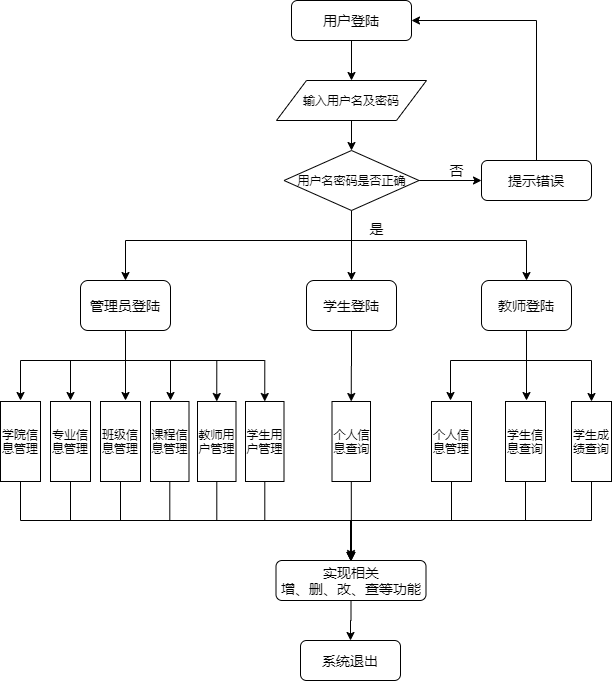

The diagram above was exported from draw.io. Its source (the exported page's mxGraphModel, read from the mxfile embedded in the PNG):
<mxGraphModel dx="1038" dy="548" grid="1" gridSize="10" guides="1" tooltips="1" connect="1" arrows="1" fold="1" page="1" pageScale="1" pageWidth="827" pageHeight="1169" math="0" shadow="0">
  <root>
    <mxCell id="WIyWlLk6GJQsqaUBKTNV-0" />
    <mxCell id="WIyWlLk6GJQsqaUBKTNV-1" parent="WIyWlLk6GJQsqaUBKTNV-0" />
    <mxCell id="h6bSGWQ5k-iOWXT6mfUp-46" style="edgeStyle=orthogonalEdgeStyle;rounded=0;orthogonalLoop=1;jettySize=auto;html=1;fillColor=#000000;" edge="1" parent="WIyWlLk6GJQsqaUBKTNV-1" source="h6bSGWQ5k-iOWXT6mfUp-1">
      <mxGeometry relative="1" as="geometry">
        <mxPoint x="140" y="520" as="targetPoint" />
        <Array as="points">
          <mxPoint x="245" y="480" />
          <mxPoint x="140" y="480" />
        </Array>
      </mxGeometry>
    </mxCell>
    <mxCell id="h6bSGWQ5k-iOWXT6mfUp-48" style="edgeStyle=orthogonalEdgeStyle;rounded=0;orthogonalLoop=1;jettySize=auto;html=1;fillColor=#000000;" edge="1" parent="WIyWlLk6GJQsqaUBKTNV-1" source="h6bSGWQ5k-iOWXT6mfUp-1">
      <mxGeometry relative="1" as="geometry">
        <mxPoint x="190" y="520" as="targetPoint" />
        <Array as="points">
          <mxPoint x="245" y="480" />
          <mxPoint x="190" y="480" />
        </Array>
      </mxGeometry>
    </mxCell>
    <mxCell id="h6bSGWQ5k-iOWXT6mfUp-49" style="edgeStyle=orthogonalEdgeStyle;rounded=0;orthogonalLoop=1;jettySize=auto;html=1;fillColor=#000000;" edge="1" parent="WIyWlLk6GJQsqaUBKTNV-1" source="h6bSGWQ5k-iOWXT6mfUp-1">
      <mxGeometry relative="1" as="geometry">
        <mxPoint x="245" y="520" as="targetPoint" />
      </mxGeometry>
    </mxCell>
    <mxCell id="h6bSGWQ5k-iOWXT6mfUp-50" style="edgeStyle=orthogonalEdgeStyle;rounded=0;orthogonalLoop=1;jettySize=auto;html=1;fillColor=#000000;" edge="1" parent="WIyWlLk6GJQsqaUBKTNV-1" source="h6bSGWQ5k-iOWXT6mfUp-1">
      <mxGeometry relative="1" as="geometry">
        <mxPoint x="290" y="520" as="targetPoint" />
        <Array as="points">
          <mxPoint x="245" y="480" />
          <mxPoint x="290" y="480" />
        </Array>
      </mxGeometry>
    </mxCell>
    <mxCell id="h6bSGWQ5k-iOWXT6mfUp-51" style="edgeStyle=orthogonalEdgeStyle;rounded=0;orthogonalLoop=1;jettySize=auto;html=1;entryX=0.5;entryY=0;entryDx=0;entryDy=0;fillColor=#000000;" edge="1" parent="WIyWlLk6GJQsqaUBKTNV-1" source="h6bSGWQ5k-iOWXT6mfUp-1" target="h6bSGWQ5k-iOWXT6mfUp-32">
      <mxGeometry relative="1" as="geometry">
        <Array as="points">
          <mxPoint x="245" y="480" />
          <mxPoint x="336" y="480" />
        </Array>
      </mxGeometry>
    </mxCell>
    <mxCell id="h6bSGWQ5k-iOWXT6mfUp-52" style="edgeStyle=orthogonalEdgeStyle;rounded=0;orthogonalLoop=1;jettySize=auto;html=1;entryX=0.5;entryY=0;entryDx=0;entryDy=0;fillColor=#000000;" edge="1" parent="WIyWlLk6GJQsqaUBKTNV-1" source="h6bSGWQ5k-iOWXT6mfUp-1" target="h6bSGWQ5k-iOWXT6mfUp-33">
      <mxGeometry relative="1" as="geometry">
        <Array as="points">
          <mxPoint x="245" y="480" />
          <mxPoint x="384" y="480" />
        </Array>
      </mxGeometry>
    </mxCell>
    <mxCell id="h6bSGWQ5k-iOWXT6mfUp-1" value="&lt;font style=&quot;font-size: 14px&quot;&gt;管理员登陆&lt;/font&gt;" style="rounded=1;whiteSpace=wrap;html=1;" vertex="1" parent="WIyWlLk6GJQsqaUBKTNV-1">
      <mxGeometry x="200" y="400" width="90" height="50" as="geometry" />
    </mxCell>
    <mxCell id="h6bSGWQ5k-iOWXT6mfUp-23" style="edgeStyle=orthogonalEdgeStyle;rounded=0;orthogonalLoop=1;jettySize=auto;html=1;fillColor=#000000;entryX=0.5;entryY=0;entryDx=0;entryDy=0;" edge="1" parent="WIyWlLk6GJQsqaUBKTNV-1" source="h6bSGWQ5k-iOWXT6mfUp-2" target="h6bSGWQ5k-iOWXT6mfUp-24">
      <mxGeometry relative="1" as="geometry">
        <mxPoint x="471" y="480" as="targetPoint" />
      </mxGeometry>
    </mxCell>
    <mxCell id="h6bSGWQ5k-iOWXT6mfUp-2" value="&lt;span&gt;&lt;font style=&quot;font-size: 14px&quot;&gt;学生登陆&lt;/font&gt;&lt;/span&gt;" style="rounded=1;whiteSpace=wrap;html=1;" vertex="1" parent="WIyWlLk6GJQsqaUBKTNV-1">
      <mxGeometry x="426" y="400" width="90" height="50" as="geometry" />
    </mxCell>
    <mxCell id="h6bSGWQ5k-iOWXT6mfUp-39" style="edgeStyle=orthogonalEdgeStyle;rounded=0;orthogonalLoop=1;jettySize=auto;html=1;fillColor=#000000;" edge="1" parent="WIyWlLk6GJQsqaUBKTNV-1" source="h6bSGWQ5k-iOWXT6mfUp-3">
      <mxGeometry relative="1" as="geometry">
        <mxPoint x="570" y="520" as="targetPoint" />
        <Array as="points">
          <mxPoint x="646" y="480" />
          <mxPoint x="570" y="480" />
        </Array>
      </mxGeometry>
    </mxCell>
    <mxCell id="h6bSGWQ5k-iOWXT6mfUp-41" style="edgeStyle=orthogonalEdgeStyle;rounded=0;orthogonalLoop=1;jettySize=auto;html=1;fillColor=#000000;" edge="1" parent="WIyWlLk6GJQsqaUBKTNV-1" source="h6bSGWQ5k-iOWXT6mfUp-3">
      <mxGeometry relative="1" as="geometry">
        <mxPoint x="646" y="520" as="targetPoint" />
      </mxGeometry>
    </mxCell>
    <mxCell id="h6bSGWQ5k-iOWXT6mfUp-42" style="edgeStyle=orthogonalEdgeStyle;rounded=0;orthogonalLoop=1;jettySize=auto;html=1;entryX=0.5;entryY=0;entryDx=0;entryDy=0;fillColor=#000000;" edge="1" parent="WIyWlLk6GJQsqaUBKTNV-1" source="h6bSGWQ5k-iOWXT6mfUp-3" target="h6bSGWQ5k-iOWXT6mfUp-38">
      <mxGeometry relative="1" as="geometry">
        <Array as="points">
          <mxPoint x="646" y="480" />
          <mxPoint x="711" y="480" />
        </Array>
      </mxGeometry>
    </mxCell>
    <mxCell id="h6bSGWQ5k-iOWXT6mfUp-3" value="&lt;span&gt;&lt;font style=&quot;font-size: 14px&quot;&gt;教师登陆&lt;/font&gt;&lt;/span&gt;" style="rounded=1;whiteSpace=wrap;html=1;" vertex="1" parent="WIyWlLk6GJQsqaUBKTNV-1">
      <mxGeometry x="601" y="400" width="90" height="50" as="geometry" />
    </mxCell>
    <mxCell id="h6bSGWQ5k-iOWXT6mfUp-16" style="edgeStyle=orthogonalEdgeStyle;rounded=0;orthogonalLoop=1;jettySize=auto;html=1;exitX=0.5;exitY=1;exitDx=0;exitDy=0;entryX=0.5;entryY=0;entryDx=0;entryDy=0;fillColor=#000000;" edge="1" parent="WIyWlLk6GJQsqaUBKTNV-1" source="h6bSGWQ5k-iOWXT6mfUp-9" target="h6bSGWQ5k-iOWXT6mfUp-10">
      <mxGeometry relative="1" as="geometry" />
    </mxCell>
    <mxCell id="h6bSGWQ5k-iOWXT6mfUp-9" value="&lt;font style=&quot;font-size: 14px&quot;&gt;用户登陆&lt;/font&gt;" style="rounded=1;whiteSpace=wrap;html=1;" vertex="1" parent="WIyWlLk6GJQsqaUBKTNV-1">
      <mxGeometry x="411" y="120" width="120" height="40" as="geometry" />
    </mxCell>
    <mxCell id="h6bSGWQ5k-iOWXT6mfUp-17" style="edgeStyle=orthogonalEdgeStyle;rounded=0;orthogonalLoop=1;jettySize=auto;html=1;exitX=0.5;exitY=1;exitDx=0;exitDy=0;entryX=0.5;entryY=0;entryDx=0;entryDy=0;fillColor=#000000;" edge="1" parent="WIyWlLk6GJQsqaUBKTNV-1" source="h6bSGWQ5k-iOWXT6mfUp-10" target="h6bSGWQ5k-iOWXT6mfUp-11">
      <mxGeometry relative="1" as="geometry" />
    </mxCell>
    <mxCell id="h6bSGWQ5k-iOWXT6mfUp-10" value="&lt;span&gt;输入用户名及密码&lt;/span&gt;" style="shape=parallelogram;perimeter=parallelogramPerimeter;whiteSpace=wrap;html=1;" vertex="1" parent="WIyWlLk6GJQsqaUBKTNV-1">
      <mxGeometry x="396" y="200" width="150" height="40" as="geometry" />
    </mxCell>
    <mxCell id="h6bSGWQ5k-iOWXT6mfUp-13" style="edgeStyle=orthogonalEdgeStyle;rounded=0;orthogonalLoop=1;jettySize=auto;html=1;exitX=1;exitY=0.5;exitDx=0;exitDy=0;fillColor=#000000;" edge="1" parent="WIyWlLk6GJQsqaUBKTNV-1" source="h6bSGWQ5k-iOWXT6mfUp-11" target="h6bSGWQ5k-iOWXT6mfUp-12">
      <mxGeometry relative="1" as="geometry" />
    </mxCell>
    <mxCell id="h6bSGWQ5k-iOWXT6mfUp-18" style="edgeStyle=orthogonalEdgeStyle;rounded=0;orthogonalLoop=1;jettySize=auto;html=1;entryX=0.5;entryY=0;entryDx=0;entryDy=0;fillColor=#000000;" edge="1" parent="WIyWlLk6GJQsqaUBKTNV-1" target="h6bSGWQ5k-iOWXT6mfUp-1">
      <mxGeometry relative="1" as="geometry">
        <mxPoint x="471" y="360" as="sourcePoint" />
      </mxGeometry>
    </mxCell>
    <mxCell id="h6bSGWQ5k-iOWXT6mfUp-19" style="edgeStyle=orthogonalEdgeStyle;rounded=0;orthogonalLoop=1;jettySize=auto;html=1;entryX=0.5;entryY=0;entryDx=0;entryDy=0;fillColor=#000000;" edge="1" parent="WIyWlLk6GJQsqaUBKTNV-1" source="h6bSGWQ5k-iOWXT6mfUp-11" target="h6bSGWQ5k-iOWXT6mfUp-2">
      <mxGeometry relative="1" as="geometry" />
    </mxCell>
    <mxCell id="h6bSGWQ5k-iOWXT6mfUp-20" style="edgeStyle=orthogonalEdgeStyle;rounded=0;orthogonalLoop=1;jettySize=auto;html=1;entryX=0.5;entryY=0;entryDx=0;entryDy=0;fillColor=#000000;" edge="1" parent="WIyWlLk6GJQsqaUBKTNV-1" source="h6bSGWQ5k-iOWXT6mfUp-11" target="h6bSGWQ5k-iOWXT6mfUp-3">
      <mxGeometry relative="1" as="geometry">
        <Array as="points">
          <mxPoint x="471" y="360" />
          <mxPoint x="646" y="360" />
        </Array>
      </mxGeometry>
    </mxCell>
    <mxCell id="h6bSGWQ5k-iOWXT6mfUp-11" value="用户名密码是否正确" style="rhombus;whiteSpace=wrap;html=1;" vertex="1" parent="WIyWlLk6GJQsqaUBKTNV-1">
      <mxGeometry x="403.5" y="270" width="135" height="60" as="geometry" />
    </mxCell>
    <mxCell id="h6bSGWQ5k-iOWXT6mfUp-14" style="edgeStyle=orthogonalEdgeStyle;rounded=0;orthogonalLoop=1;jettySize=auto;html=1;entryX=1;entryY=0.5;entryDx=0;entryDy=0;fillColor=#000000;exitX=0.5;exitY=0;exitDx=0;exitDy=0;" edge="1" parent="WIyWlLk6GJQsqaUBKTNV-1" source="h6bSGWQ5k-iOWXT6mfUp-12" target="h6bSGWQ5k-iOWXT6mfUp-9">
      <mxGeometry relative="1" as="geometry" />
    </mxCell>
    <mxCell id="h6bSGWQ5k-iOWXT6mfUp-12" value="&lt;font style=&quot;font-size: 14px&quot;&gt;提示错误&lt;/font&gt;" style="rounded=1;whiteSpace=wrap;html=1;" vertex="1" parent="WIyWlLk6GJQsqaUBKTNV-1">
      <mxGeometry x="601" y="280" width="110" height="40" as="geometry" />
    </mxCell>
    <mxCell id="h6bSGWQ5k-iOWXT6mfUp-15" value="&lt;font style=&quot;font-size: 14px&quot;&gt;否&lt;/font&gt;" style="text;html=1;align=center;verticalAlign=middle;resizable=0;points=[];autosize=1;" vertex="1" parent="WIyWlLk6GJQsqaUBKTNV-1">
      <mxGeometry x="561" y="280" width="30" height="20" as="geometry" />
    </mxCell>
    <mxCell id="h6bSGWQ5k-iOWXT6mfUp-21" value="&lt;font style=&quot;font-size: 14px&quot;&gt;是&lt;/font&gt;" style="text;html=1;align=center;verticalAlign=middle;resizable=0;points=[];autosize=1;" vertex="1" parent="WIyWlLk6GJQsqaUBKTNV-1">
      <mxGeometry x="481" y="338" width="30" height="20" as="geometry" />
    </mxCell>
    <mxCell id="h6bSGWQ5k-iOWXT6mfUp-62" style="edgeStyle=orthogonalEdgeStyle;rounded=0;orthogonalLoop=1;jettySize=auto;html=1;entryX=0.5;entryY=0;entryDx=0;entryDy=0;fillColor=#000000;" edge="1" parent="WIyWlLk6GJQsqaUBKTNV-1" source="h6bSGWQ5k-iOWXT6mfUp-24" target="h6bSGWQ5k-iOWXT6mfUp-55">
      <mxGeometry relative="1" as="geometry" />
    </mxCell>
    <mxCell id="h6bSGWQ5k-iOWXT6mfUp-24" value="个人信息查询" style="rounded=0;whiteSpace=wrap;html=1;" vertex="1" parent="WIyWlLk6GJQsqaUBKTNV-1">
      <mxGeometry x="451.5" y="521" width="38.5" height="80" as="geometry" />
    </mxCell>
    <mxCell id="h6bSGWQ5k-iOWXT6mfUp-63" style="edgeStyle=orthogonalEdgeStyle;rounded=0;orthogonalLoop=1;jettySize=auto;html=1;fillColor=#000000;" edge="1" parent="WIyWlLk6GJQsqaUBKTNV-1" source="h6bSGWQ5k-iOWXT6mfUp-26">
      <mxGeometry relative="1" as="geometry">
        <mxPoint x="470" y="680" as="targetPoint" />
        <Array as="points">
          <mxPoint x="571" y="640" />
          <mxPoint x="470" y="640" />
        </Array>
      </mxGeometry>
    </mxCell>
    <mxCell id="h6bSGWQ5k-iOWXT6mfUp-26" value="个人信息管理" style="rounded=0;whiteSpace=wrap;html=1;" vertex="1" parent="WIyWlLk6GJQsqaUBKTNV-1">
      <mxGeometry x="551" y="521" width="40" height="80" as="geometry" />
    </mxCell>
    <mxCell id="h6bSGWQ5k-iOWXT6mfUp-64" style="edgeStyle=orthogonalEdgeStyle;rounded=0;orthogonalLoop=1;jettySize=auto;html=1;entryX=0.5;entryY=0;entryDx=0;entryDy=0;fillColor=#000000;" edge="1" parent="WIyWlLk6GJQsqaUBKTNV-1" source="h6bSGWQ5k-iOWXT6mfUp-27" target="h6bSGWQ5k-iOWXT6mfUp-55">
      <mxGeometry relative="1" as="geometry">
        <Array as="points">
          <mxPoint x="645" y="640" />
          <mxPoint x="471" y="640" />
        </Array>
      </mxGeometry>
    </mxCell>
    <mxCell id="h6bSGWQ5k-iOWXT6mfUp-27" value="学生信息查询" style="rounded=0;whiteSpace=wrap;html=1;" vertex="1" parent="WIyWlLk6GJQsqaUBKTNV-1">
      <mxGeometry x="625" y="521" width="40" height="80" as="geometry" />
    </mxCell>
    <mxCell id="h6bSGWQ5k-iOWXT6mfUp-59" style="edgeStyle=orthogonalEdgeStyle;rounded=0;orthogonalLoop=1;jettySize=auto;html=1;entryX=0.5;entryY=0;entryDx=0;entryDy=0;fillColor=#000000;" edge="1" parent="WIyWlLk6GJQsqaUBKTNV-1" source="h6bSGWQ5k-iOWXT6mfUp-31" target="h6bSGWQ5k-iOWXT6mfUp-55">
      <mxGeometry relative="1" as="geometry">
        <Array as="points">
          <mxPoint x="289" y="640" />
          <mxPoint x="471" y="640" />
        </Array>
      </mxGeometry>
    </mxCell>
    <mxCell id="h6bSGWQ5k-iOWXT6mfUp-31" value="课程信息管理" style="rounded=0;whiteSpace=wrap;html=1;" vertex="1" parent="WIyWlLk6GJQsqaUBKTNV-1">
      <mxGeometry x="270" y="521" width="38.5" height="80" as="geometry" />
    </mxCell>
    <mxCell id="h6bSGWQ5k-iOWXT6mfUp-60" style="edgeStyle=orthogonalEdgeStyle;rounded=0;orthogonalLoop=1;jettySize=auto;html=1;entryX=0.5;entryY=0;entryDx=0;entryDy=0;fillColor=#000000;" edge="1" parent="WIyWlLk6GJQsqaUBKTNV-1" source="h6bSGWQ5k-iOWXT6mfUp-32" target="h6bSGWQ5k-iOWXT6mfUp-55">
      <mxGeometry relative="1" as="geometry">
        <Array as="points">
          <mxPoint x="336" y="640" />
          <mxPoint x="471" y="640" />
        </Array>
      </mxGeometry>
    </mxCell>
    <mxCell id="h6bSGWQ5k-iOWXT6mfUp-32" value="教师用户管理" style="rounded=0;whiteSpace=wrap;html=1;" vertex="1" parent="WIyWlLk6GJQsqaUBKTNV-1">
      <mxGeometry x="317" y="521" width="38.5" height="80" as="geometry" />
    </mxCell>
    <mxCell id="h6bSGWQ5k-iOWXT6mfUp-66" style="edgeStyle=orthogonalEdgeStyle;rounded=0;orthogonalLoop=1;jettySize=auto;html=1;fillColor=#000000;" edge="1" parent="WIyWlLk6GJQsqaUBKTNV-1">
      <mxGeometry relative="1" as="geometry">
        <mxPoint x="384.29999999999995" y="599" as="sourcePoint" />
        <mxPoint x="470.5" y="678" as="targetPoint" />
        <Array as="points">
          <mxPoint x="384" y="640" />
          <mxPoint x="471" y="640" />
        </Array>
      </mxGeometry>
    </mxCell>
    <mxCell id="h6bSGWQ5k-iOWXT6mfUp-33" value="学生用户管理" style="rounded=0;whiteSpace=wrap;html=1;" vertex="1" parent="WIyWlLk6GJQsqaUBKTNV-1">
      <mxGeometry x="365" y="521" width="38.5" height="80" as="geometry" />
    </mxCell>
    <mxCell id="h6bSGWQ5k-iOWXT6mfUp-65" style="edgeStyle=orthogonalEdgeStyle;rounded=0;orthogonalLoop=1;jettySize=auto;html=1;fillColor=#000000;" edge="1" parent="WIyWlLk6GJQsqaUBKTNV-1" source="h6bSGWQ5k-iOWXT6mfUp-38">
      <mxGeometry relative="1" as="geometry">
        <mxPoint x="470" y="680" as="targetPoint" />
        <Array as="points">
          <mxPoint x="711" y="640" />
          <mxPoint x="470" y="640" />
        </Array>
      </mxGeometry>
    </mxCell>
    <mxCell id="h6bSGWQ5k-iOWXT6mfUp-38" value="学生成绩查询" style="rounded=0;whiteSpace=wrap;html=1;" vertex="1" parent="WIyWlLk6GJQsqaUBKTNV-1">
      <mxGeometry x="691" y="521" width="40" height="80" as="geometry" />
    </mxCell>
    <mxCell id="h6bSGWQ5k-iOWXT6mfUp-58" style="edgeStyle=orthogonalEdgeStyle;rounded=0;orthogonalLoop=1;jettySize=auto;html=1;entryX=0.5;entryY=0;entryDx=0;entryDy=0;fillColor=#000000;" edge="1" parent="WIyWlLk6GJQsqaUBKTNV-1" source="h6bSGWQ5k-iOWXT6mfUp-43" target="h6bSGWQ5k-iOWXT6mfUp-55">
      <mxGeometry relative="1" as="geometry">
        <Array as="points">
          <mxPoint x="240" y="640" />
          <mxPoint x="471" y="640" />
        </Array>
      </mxGeometry>
    </mxCell>
    <mxCell id="h6bSGWQ5k-iOWXT6mfUp-43" value="班级信息管理" style="rounded=0;whiteSpace=wrap;html=1;" vertex="1" parent="WIyWlLk6GJQsqaUBKTNV-1">
      <mxGeometry x="220" y="521" width="40" height="80" as="geometry" />
    </mxCell>
    <mxCell id="h6bSGWQ5k-iOWXT6mfUp-57" style="edgeStyle=orthogonalEdgeStyle;rounded=0;orthogonalLoop=1;jettySize=auto;html=1;entryX=0.5;entryY=0;entryDx=0;entryDy=0;fillColor=#000000;" edge="1" parent="WIyWlLk6GJQsqaUBKTNV-1" source="h6bSGWQ5k-iOWXT6mfUp-44" target="h6bSGWQ5k-iOWXT6mfUp-55">
      <mxGeometry relative="1" as="geometry">
        <Array as="points">
          <mxPoint x="190" y="640" />
          <mxPoint x="471" y="640" />
        </Array>
      </mxGeometry>
    </mxCell>
    <mxCell id="h6bSGWQ5k-iOWXT6mfUp-44" value="专业信息管理" style="rounded=0;whiteSpace=wrap;html=1;" vertex="1" parent="WIyWlLk6GJQsqaUBKTNV-1">
      <mxGeometry x="170" y="521" width="40" height="80" as="geometry" />
    </mxCell>
    <mxCell id="h6bSGWQ5k-iOWXT6mfUp-56" style="edgeStyle=orthogonalEdgeStyle;rounded=0;orthogonalLoop=1;jettySize=auto;html=1;fillColor=#000000;" edge="1" parent="WIyWlLk6GJQsqaUBKTNV-1" source="h6bSGWQ5k-iOWXT6mfUp-45" target="h6bSGWQ5k-iOWXT6mfUp-55">
      <mxGeometry relative="1" as="geometry">
        <Array as="points">
          <mxPoint x="140" y="640" />
          <mxPoint x="471" y="640" />
        </Array>
      </mxGeometry>
    </mxCell>
    <mxCell id="h6bSGWQ5k-iOWXT6mfUp-45" value="学院信息管理" style="rounded=0;whiteSpace=wrap;html=1;" vertex="1" parent="WIyWlLk6GJQsqaUBKTNV-1">
      <mxGeometry x="120" y="521" width="40" height="80" as="geometry" />
    </mxCell>
    <mxCell id="h6bSGWQ5k-iOWXT6mfUp-68" style="edgeStyle=orthogonalEdgeStyle;rounded=0;orthogonalLoop=1;jettySize=auto;html=1;entryX=0.5;entryY=0;entryDx=0;entryDy=0;fillColor=#000000;" edge="1" parent="WIyWlLk6GJQsqaUBKTNV-1" source="h6bSGWQ5k-iOWXT6mfUp-55" target="h6bSGWQ5k-iOWXT6mfUp-67">
      <mxGeometry relative="1" as="geometry" />
    </mxCell>
    <mxCell id="h6bSGWQ5k-iOWXT6mfUp-55" value="&lt;font style=&quot;font-size: 14px&quot;&gt;实现相关&lt;br&gt;增、删、改、查等功能&lt;/font&gt;" style="rounded=1;whiteSpace=wrap;html=1;" vertex="1" parent="WIyWlLk6GJQsqaUBKTNV-1">
      <mxGeometry x="395.5" y="680" width="150" height="40" as="geometry" />
    </mxCell>
    <mxCell id="h6bSGWQ5k-iOWXT6mfUp-67" value="&lt;font style=&quot;font-size: 14px&quot;&gt;系统退出&lt;/font&gt;" style="rounded=1;whiteSpace=wrap;html=1;" vertex="1" parent="WIyWlLk6GJQsqaUBKTNV-1">
      <mxGeometry x="420" y="760" width="100" height="40" as="geometry" />
    </mxCell>
  </root>
</mxGraphModel>